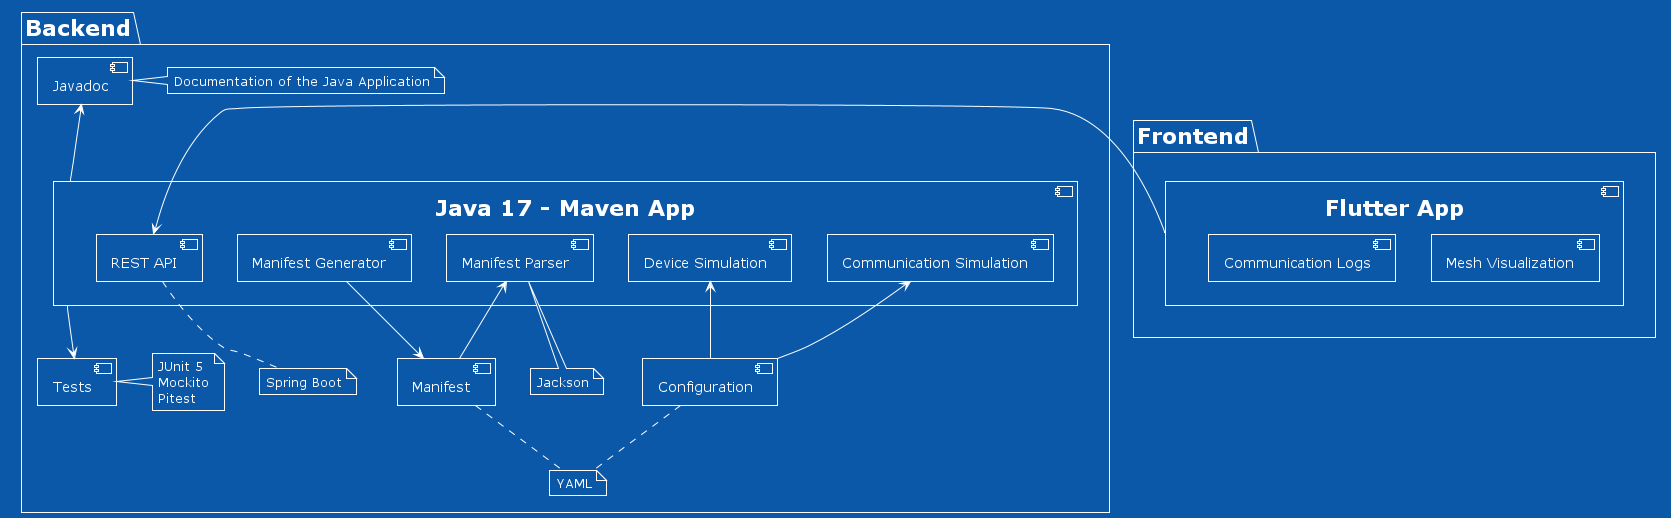

The diagram above was rendered by PlantUML. Its source (embedded in the PNG):
@startuml architecture_diagram

!theme amiga

hide empty members

package Backend {
    component "Java 17 - Maven App" as JavaApp {
        component "Manifest Parser" as parser
        component "Manifest Generator" as generator
        component "Communication Simulation" as commSim
        component "Device Simulation" as devSim
        component "REST API" as api
    }

    component Javadoc 

    component Configuration

    component Manifest

    component Tests

        
    note as JavaDocNote
        Documentation of the Java Application
    end note

    note as Jack
        Jackson
    end note

    note as yaml
        YAML
    end note

    note as tests
        JUnit 5
        Mockito
        Pitest
    end note

    note as spring
        Spring Boot
    end note
}

package Frontend {
    component "Flutter App" as FlutterApp {
        component "Mesh Visualization"
        component "Communication Logs"
    }
}


Configuration .. yaml
generator -down-> Manifest
Manifest .. yaml
parser .. Jack
Javadoc .right. JavaDocNote
Javadoc <-- JavaApp
Configuration -up-> commSim
Configuration -up-> devSim
Manifest -up-> parser
tests .left. Tests
JavaApp --> Tests
api .down. spring

FlutterApp -left-> api

@enduml